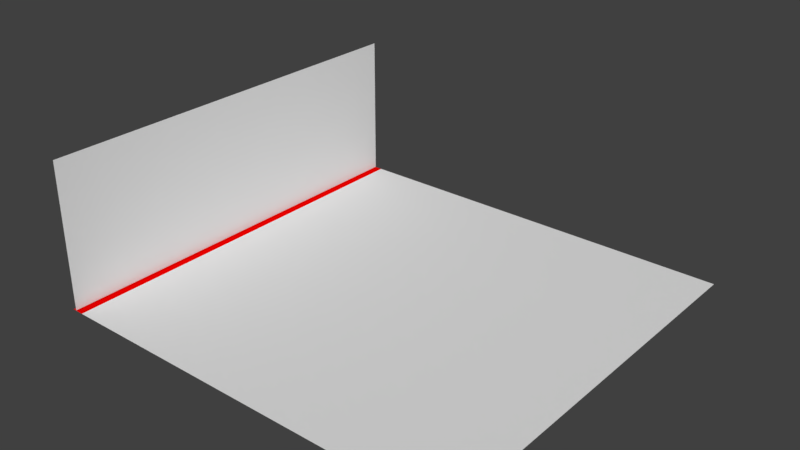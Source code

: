 # Source: Wall1x1.blend  (saved by Blender 2.79.0; exported with 4.5.12 LTS)
import bpy
from mathutils import Matrix  # noqa: F401  (used for matrix-valued properties, if any)

bpy.ops.wm.read_factory_settings(use_empty=True)
scene = bpy.context.scene
scene.name = 'Scene'

# ---- collections
col_collection_1 = bpy.data.collections.new('Collection 1'); scene.collection.children.link(col_collection_1)

# ---- materials (node trees are filled in below, after node groups)
mat_surface = bpy.data.materials.new('Surface')
mat_surface.alpha_threshold = 0.0
mat_surface.use_transparent_shadow = False
mat_surface.roughness = 0.5
mat_surface.line_color = (0.0, 0.0, 0.0, 1.0)
mat_hologram_line = bpy.data.materials.new('Hologram Line')
mat_hologram_line.alpha_threshold = 0.0
mat_hologram_line.use_transparent_shadow = False
mat_hologram_line.diffuse_color = (0.8, 0.0003101, 0.0, 1.0)
mat_hologram_line.roughness = 0.5

# ---- material node trees

# ---- world
world_world = bpy.data.worlds.new('World'); scene.world = world_world
world_world.color = (0.05088, 0.05088, 0.05088)
world_world.use_sun_shadow = False
world_world.sun_shadow_jitter_overblur = 0.0
world_world.cycles.sampling_method = 'MANUAL'

# ---- meshes
me_plane_004 = bpy.data.meshes.new('Plane.004')
me_plane_004.from_pydata([(-0.53, -0.5, 0.0), (0.5, -0.5, 0.0), (-0.53, 0.5, 0.0), (0.5, 0.5, 0.0), (-0.5, -0.5, 0.0), (-0.5, 0.5, 0.0)], [], [(4, 1, 3, 5), (0, 4, 5, 2)])
me_plane_004.polygons.foreach_set('material_index', [0, 1])
_uv = me_plane_004.uv_layers.new(name='UV1')
_uv.uv.foreach_set('vector', [0.0001001, 0.9999, 9.998e-05, 9.998e-05, 0.9999, 9.998e-05, 0.9999, 0.9999, 1.732e-05, 0.03002, 1.732e-05, 1.732e-05, 1.0, 1.732e-05, 1.0, 0.03002])
_uv.active_render = True
_uv = me_plane_004.uv_layers.new(name='UV2')
_uv.uv.foreach_set('vector', [0.9709, 1.0, 2.682e-07, 1.0, 0.0, 1.192e-07, 0.9709, -5.96e-08, 1.0, 1.0, 0.9709, 1.0, 0.9709, -5.96e-08, 1.0, -5.96e-08])
me_plane_004.materials.append(mat_surface)
me_plane_004.materials.append(mat_hologram_line)
me_plane_004.use_remesh_preserve_volume = False
me_plane_004.use_remesh_preserve_attributes = False
me_plane_004.use_mirror_vertex_groups = False
me_plane_004.update()
me_plane_003 = bpy.data.meshes.new('Plane.003')
me_plane_003.from_pydata([(-1.792, -5.0, -5.2), (1.792, -5.0, -5.2), (-1.792, 5.0, -5.2), (1.792, 5.0, -5.2)], [], [(0, 1, 3, 2)])
me_plane_003.materials.append(mat_surface)
me_plane_003.use_remesh_preserve_volume = False
me_plane_003.use_remesh_preserve_attributes = False
me_plane_003.use_mirror_vertex_groups = False
me_plane_003.update()

# ---- objects
ob_wall1x1_surface = bpy.data.objects.new('Wall1x1_Surface', me_plane_004)
ob_wall1x1_collider = bpy.data.objects.new('Wall1x1_Collider', me_plane_003)

# ---- transforms, parenting, visibility, modifiers, constraints
ob_wall1x1_surface.location = (0.0, 0.0, 0.0)
ob_wall1x1_surface.scale = (10.0, 10.0, 10.0)
ob_wall1x1_surface.lineart.crease_threshold = 0.0
ob_wall1x1_collider.location = (0.0, 0.0, 1.8)
ob_wall1x1_collider.rotation_euler = (-0.0, 1.571, 0.0)
ob_wall1x1_collider.lineart.crease_threshold = 0.0

# ---- collection membership
col_collection_1.objects.link(ob_wall1x1_surface)
col_collection_1.objects.link(ob_wall1x1_collider)

# ---- scene / render settings (as saved in the file)
scene.frame_start = 1; scene.frame_end = 250; scene.frame_set(1)
scene.render.engine = 'BLENDER_EEVEE_NEXT'
scene.render.resolution_percentage = 50
scene.render.dither_intensity = 0.0
scene.cycles.use_denoising = False
scene.cycles.samples = 128
scene.cycles.sampling_pattern = 'TABULATED_SOBOL'
scene.cycles.use_adaptive_sampling = False
scene.cycles.use_light_tree = False
scene.cycles.blur_glossy = 0.0
scene.cycles.sample_clamp_indirect = 0.0
scene.view_settings.view_transform = 'Standard'
bpy.context.view_layer.update()

# ---- added for rendering (the .blend has no active camera and no usable light): camera, sun
cam_auto = bpy.data.cameras.new('AutoCamera')
cam_auto.lens = 50.0
cam_auto.sensor_width = 36.0
cam_auto.clip_end = 1000.0
ob_auto_camera = bpy.data.objects.new('AutoCamera', cam_auto)
scene.collection.objects.link(ob_auto_camera)
ob_auto_camera.location = (13.5418, -16.4301, 12.7493)
ob_auto_camera.rotation_euler = (1.09748, -7.21219e-08, 0.694738)
scene.camera = ob_auto_camera
light_auto_sun = bpy.data.lights.new('AutoSun', 'SUN')
light_auto_sun.energy = 3.0
light_auto_sun.angle = 0.0523599
ob_auto_sun = bpy.data.objects.new('AutoSun', light_auto_sun)
scene.collection.objects.link(ob_auto_sun)
ob_auto_sun.rotation_euler = (0.872665, 0.174533, 0.523599)
bpy.context.view_layer.update()
